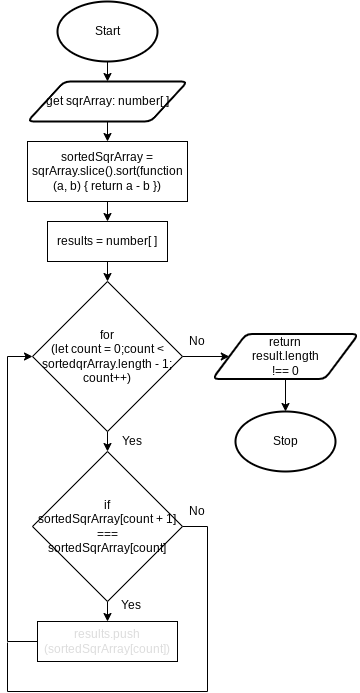

The diagram above was exported from draw.io. Its source (the exported page's mxGraphModel, read from the mxfile embedded in the PNG):
<mxGraphModel dx="1074" dy="709" grid="1" gridSize="10" guides="1" tooltips="1" connect="1" arrows="1" fold="1" page="1" pageScale="1" pageWidth="827" pageHeight="1169" math="0" shadow="0">
  <root>
    <mxCell id="0" />
    <mxCell id="1" parent="0" />
    <mxCell id="18" style="edgeStyle=none;html=1;exitX=0.5;exitY=1;exitDx=0;exitDy=0;exitPerimeter=0;entryX=0.5;entryY=0;entryDx=0;entryDy=0;" parent="1" source="19" target="21" edge="1">
      <mxGeometry relative="1" as="geometry" />
    </mxCell>
    <mxCell id="19" value="Start" style="strokeWidth=2;html=1;shape=mxgraph.flowchart.start_1;whiteSpace=wrap;" parent="1" vertex="1">
      <mxGeometry x="130" y="30" width="100" height="60" as="geometry" />
    </mxCell>
    <mxCell id="60" style="edgeStyle=none;html=1;exitX=0.5;exitY=1;exitDx=0;exitDy=0;entryX=0.5;entryY=0;entryDx=0;entryDy=0;" parent="1" source="102" target="59" edge="1">
      <mxGeometry relative="1" as="geometry">
        <mxPoint x="180.0000000000001" y="330" as="sourcePoint" />
      </mxGeometry>
    </mxCell>
    <mxCell id="99" style="edgeStyle=none;html=1;exitX=0.5;exitY=1;exitDx=0;exitDy=0;entryX=0.5;entryY=0;entryDx=0;entryDy=0;" parent="1" source="21" target="98" edge="1">
      <mxGeometry relative="1" as="geometry" />
    </mxCell>
    <mxCell id="21" value="get sqrArray: number[ ]" style="shape=parallelogram;html=1;strokeWidth=2;perimeter=parallelogramPerimeter;whiteSpace=wrap;rounded=1;arcSize=12;size=0.23;" parent="1" vertex="1">
      <mxGeometry x="100" y="110" width="160" height="40" as="geometry" />
    </mxCell>
    <mxCell id="22" value="Stop" style="strokeWidth=2;html=1;shape=mxgraph.flowchart.start_1;whiteSpace=wrap;" parent="1" vertex="1">
      <mxGeometry x="308" y="440" width="100" height="60" as="geometry" />
    </mxCell>
    <mxCell id="64" style="edgeStyle=none;html=1;exitX=0.5;exitY=1;exitDx=0;exitDy=0;" parent="1" source="59" edge="1">
      <mxGeometry relative="1" as="geometry">
        <mxPoint x="180" y="480" as="targetPoint" />
      </mxGeometry>
    </mxCell>
    <mxCell id="112" style="edgeStyle=none;rounded=0;html=1;exitX=1;exitY=0.5;exitDx=0;exitDy=0;entryX=0;entryY=0.5;entryDx=0;entryDy=0;fontSize=12;endArrow=classic;endFill=1;" parent="1" source="59" target="63" edge="1">
      <mxGeometry relative="1" as="geometry" />
    </mxCell>
    <mxCell id="59" value="for &lt;br&gt;(let count = 0;count &amp;lt; sortedqrArray.length - 1; count++)" style="rhombus;whiteSpace=wrap;html=1;" parent="1" vertex="1">
      <mxGeometry x="105" y="310" width="150" height="150" as="geometry" />
    </mxCell>
    <mxCell id="62" value="No" style="text;html=1;strokeColor=none;fillColor=none;align=center;verticalAlign=middle;whiteSpace=wrap;rounded=0;" parent="1" vertex="1">
      <mxGeometry x="255" y="360" width="30" height="20" as="geometry" />
    </mxCell>
    <mxCell id="65" value="Yes" style="text;html=1;strokeColor=none;fillColor=none;align=center;verticalAlign=middle;whiteSpace=wrap;rounded=0;" parent="1" vertex="1">
      <mxGeometry x="190" y="460" width="30" height="20" as="geometry" />
    </mxCell>
    <mxCell id="113" style="edgeStyle=none;rounded=0;html=1;exitX=0.5;exitY=1;exitDx=0;exitDy=0;entryX=0.5;entryY=0;entryDx=0;entryDy=0;entryPerimeter=0;fontSize=12;endArrow=classic;endFill=1;" parent="1" source="63" target="22" edge="1">
      <mxGeometry relative="1" as="geometry" />
    </mxCell>
    <mxCell id="63" value="return &lt;br&gt;result.length &lt;br&gt;!== 0" style="shape=parallelogram;html=1;strokeWidth=2;perimeter=parallelogramPerimeter;whiteSpace=wrap;rounded=1;arcSize=12;size=0.23;" parent="1" vertex="1">
      <mxGeometry x="285" y="362.5" width="146" height="45" as="geometry" />
    </mxCell>
    <mxCell id="103" style="edgeStyle=none;html=1;exitX=0.5;exitY=1;exitDx=0;exitDy=0;entryX=0.5;entryY=0;entryDx=0;entryDy=0;" parent="1" source="98" target="102" edge="1">
      <mxGeometry relative="1" as="geometry" />
    </mxCell>
    <mxCell id="98" value="sortedSqrArray = sqrArray.&lt;span&gt;slice().sort(function (a, b) {&amp;nbsp;&lt;/span&gt;&lt;span&gt;return a - b&amp;nbsp;&lt;/span&gt;&lt;span&gt;})&lt;br&gt;&lt;/span&gt;" style="rounded=0;whiteSpace=wrap;html=1;" parent="1" vertex="1">
      <mxGeometry x="100" y="170" width="160" height="60" as="geometry" />
    </mxCell>
    <mxCell id="102" value="&lt;span&gt;results = number[ ]&lt;br&gt;&lt;/span&gt;" style="rounded=0;whiteSpace=wrap;html=1;" parent="1" vertex="1">
      <mxGeometry x="120" y="250" width="120" height="40" as="geometry" />
    </mxCell>
    <mxCell id="105" style="edgeStyle=none;html=1;exitX=0;exitY=0.5;exitDx=0;exitDy=0;entryX=0;entryY=0.5;entryDx=0;entryDy=0;rounded=0;" parent="1" source="106" target="59" edge="1">
      <mxGeometry relative="1" as="geometry">
        <Array as="points">
          <mxPoint x="80" y="670" />
          <mxPoint x="80" y="385" />
        </Array>
      </mxGeometry>
    </mxCell>
    <mxCell id="107" style="edgeStyle=none;rounded=0;html=1;exitX=0.5;exitY=1;exitDx=0;exitDy=0;entryX=0.5;entryY=0;entryDx=0;entryDy=0;" parent="1" source="104" target="106" edge="1">
      <mxGeometry relative="1" as="geometry" />
    </mxCell>
    <mxCell id="109" style="edgeStyle=none;rounded=0;html=1;exitX=1;exitY=0.5;exitDx=0;exitDy=0;fontSize=12;endArrow=none;endFill=0;" parent="1" source="104" edge="1">
      <mxGeometry relative="1" as="geometry">
        <mxPoint x="80" y="671" as="targetPoint" />
        <Array as="points">
          <mxPoint x="280" y="555" />
          <mxPoint x="280" y="720" />
          <mxPoint x="80" y="720" />
        </Array>
      </mxGeometry>
    </mxCell>
    <mxCell id="104" value="if &lt;br&gt;sortedSqrArray[count + 1] === &lt;br&gt;sortedSqrArray[count]" style="rhombus;whiteSpace=wrap;html=1;" parent="1" vertex="1">
      <mxGeometry x="105" y="480" width="150" height="150" as="geometry" />
    </mxCell>
    <mxCell id="106" value="&lt;font style=&quot;font-size: 12px&quot;&gt;&lt;span id=&quot;docs-internal-guid-1f934fbe-7fff-b91b-98cb-b4ab54534db9&quot;&gt;&lt;span style=&quot;font-family: &amp;#34;consolas&amp;#34; , sans-serif ; color: rgb(220 , 220 , 220) ; vertical-align: baseline&quot;&gt;results.push&lt;br&gt;(sortedSqrArray[count])&lt;/span&gt;&lt;/span&gt;&lt;/font&gt;&lt;span&gt;&lt;br&gt;&lt;/span&gt;" style="rounded=0;whiteSpace=wrap;html=1;" parent="1" vertex="1">
      <mxGeometry x="110" y="650" width="140" height="40" as="geometry" />
    </mxCell>
    <mxCell id="110" value="No" style="text;html=1;strokeColor=none;fillColor=none;align=center;verticalAlign=middle;whiteSpace=wrap;rounded=0;" parent="1" vertex="1">
      <mxGeometry x="255" y="530" width="30" height="20" as="geometry" />
    </mxCell>
    <mxCell id="111" value="Yes" style="text;html=1;strokeColor=none;fillColor=none;align=center;verticalAlign=middle;whiteSpace=wrap;rounded=0;" parent="1" vertex="1">
      <mxGeometry x="189" y="624" width="30" height="20" as="geometry" />
    </mxCell>
  </root>
</mxGraphModel>